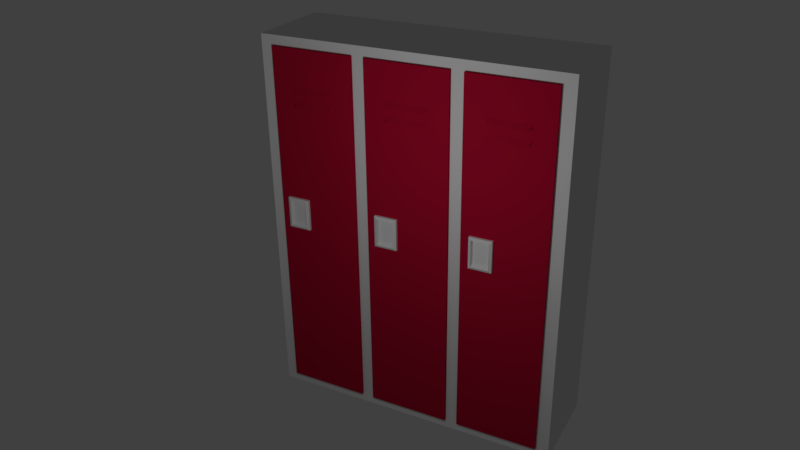 # Source: locker.blend  (saved by Blender 2.77.0; exported with 4.5.12 LTS)
import bpy
from mathutils import Matrix  # noqa: F401  (used for matrix-valued properties, if any)

bpy.ops.wm.read_factory_settings(use_empty=True)
scene = bpy.context.scene
scene.name = 'Scene'

# ---- collections
col_collection_1 = bpy.data.collections.new('Collection 1'); scene.collection.children.link(col_collection_1)

# ---- materials (node trees are filled in below, after node groups)
mat_locker_red = bpy.data.materials.new('locker red')
mat_locker_red.alpha_threshold = 0.0
mat_locker_red.use_transparent_shadow = False
mat_locker_red.diffuse_color = (0.4527, 0.00532, 0.03294, 1.0)
mat_locker_red.roughness = 0.5
mat_base_locker = bpy.data.materials.new('base locker')
mat_base_locker.alpha_threshold = 0.0
mat_base_locker.use_transparent_shadow = False
mat_base_locker.roughness = 0.5
mat_base_locker.line_color = (0.0, 0.0, 0.0, 1.0)

# ---- material node trees

# ---- world
world_world = bpy.data.worlds.new('World'); scene.world = world_world
world_world.color = (0.05088, 0.05088, 0.05088)
world_world.use_sun_shadow = False
world_world.sun_shadow_jitter_overblur = 0.0
world_world.cycles.sampling_method = 'MANUAL'

# ---- cameras
cam_camera = bpy.data.cameras.new('Camera')
cam_camera.clip_end = 100.0
cam_camera.lens = 35.0
cam_camera.sensor_width = 32.0
cam_camera.sensor_height = 18.0
cam_camera.ortho_scale = 7.314
cam_camera.dof.focus_distance = 0.0
cam_camera.dof.aperture_fstop = 128.0

# ---- lights
light_lamp = bpy.data.lights.new('Lamp', 'POINT')
light_lamp.transmission_factor = 0.0
light_lamp.cutoff_distance = 30.0
light_lamp.energy = 100.0
light_lamp.shadow_buffer_clip_start = 1.001
light_lamp.shadow_soft_size = 0.1
light_lamp.shadow_maximum_resolution = 0.006
light_lamp.use_absolute_resolution = True

# ---- meshes
me_cube_009 = bpy.data.meshes.new('Cube.009')
me_cube_009.from_pydata([(-0.6845, 0.7276, -0.729), (-0.6845, 0.7276, 0.729), (-1.0, 1.0, -1.0), (-1.0, 1.0, 1.0), (0.6845, 0.7276, -0.729), (0.6845, 0.7276, 0.729), (1.0, 1.0, -1.0), (1.0, 1.0, 1.0), (-0.7529, -0.5, 0.8499), (-1.0, 0.0, 1.0), (-1.0, 0.0, -1.0), (-0.7529, -0.5, -0.8499), (1.0, 0.0, 1.0), (0.7529, -0.5, 0.8499), (0.7529, -0.5, -0.8499), (1.0, 0.0, -1.0)], [], [(12, 7, 3, 9), (3, 7, 6, 2), (13, 5, 4, 14), (5, 1, 0, 4), (7, 12, 15, 6), (5, 13, 8, 1), (13, 12, 9, 8), (0, 11, 14, 4), (11, 10, 15, 14), (10, 2, 6, 15), (12, 13, 14, 15), (1, 8, 11, 0), (8, 9, 10, 11), (9, 3, 2, 10)])
me_cube_009.use_remesh_preserve_volume = False
me_cube_009.use_remesh_preserve_attributes = False
me_cube_009.use_mirror_vertex_groups = False
me_cube_009.update()
me_cube_008 = bpy.data.meshes.new('Cube.008')
me_cube_008.from_pydata([(-0.6845, 0.7276, -0.729), (-0.6845, 0.7276, 0.729), (-1.0, 1.0, -1.0), (-1.0, 1.0, 1.0), (0.6845, 0.7276, -0.729), (0.6845, 0.7276, 0.729), (1.0, 1.0, -1.0), (1.0, 1.0, 1.0), (-0.7529, -0.5, 0.8499), (-1.0, 0.0, 1.0), (-1.0, 0.0, -1.0), (-0.7529, -0.5, -0.8499), (1.0, 0.0, 1.0), (0.7529, -0.5, 0.8499), (0.7529, -0.5, -0.8499), (1.0, 0.0, -1.0)], [], [(12, 7, 3, 9), (3, 7, 6, 2), (13, 5, 4, 14), (5, 1, 0, 4), (7, 12, 15, 6), (5, 13, 8, 1), (13, 12, 9, 8), (0, 11, 14, 4), (11, 10, 15, 14), (10, 2, 6, 15), (12, 13, 14, 15), (1, 8, 11, 0), (8, 9, 10, 11), (9, 3, 2, 10)])
me_cube_008.use_remesh_preserve_volume = False
me_cube_008.use_remesh_preserve_attributes = False
me_cube_008.use_mirror_vertex_groups = False
me_cube_008.update()
me_cube_007 = bpy.data.meshes.new('Cube.007')
me_cube_007.from_pydata([(1.0, 1.0, -1.0), (1.0, -1.0, -1.0), (-1.0, -1.0, -1.0), (-1.0, 1.0, -1.0), (1.0, 1.0, 1.0), (1.0, -1.0, 1.0), (-1.0, -1.0, 1.0), (-1.0, 1.0, 1.0), (0.5, 1.0, -1.0), (1.788e-07, 1.0, -1.0), (-0.5, 1.0, -1.0), (0.5, -1.0, -1.0), (-5.96e-08, -1.0, -1.0), (-0.5, -1.0, -1.0), (0.5, 1.0, 1.0), (2.384e-07, 1.0, 1.0), (-0.5, 1.0, 1.0), (0.5, -1.0, 1.0), (-5.364e-07, -1.0, 1.0), (-0.5, -1.0, 1.0), (1.0, 1.0, 0.803), (1.0, -1.0, 0.803), (-1.0, -1.0, 0.803), (-1.0, 1.0, 0.803), (0.5, 1.0, 0.803), (2.325e-07, 1.0, 0.803), (-0.5, 1.0, 0.803), (0.5, -1.0, 0.803), (-0.5, -1.0, 0.803), (0.5, -1.0, -0.8224), (-0.5, -1.0, -0.8224), (1.0, 1.0, -0.8224), (1.0, -1.0, -0.8224), (-1.0, -1.0, -0.8224), (-1.0, 1.0, -0.8224), (0.5, 1.0, -0.8224), (1.841e-07, 1.0, -0.8224), (-0.5, 1.0, -0.8224), (1.0, 1.0, 0.6493), (1.0, -1.0, 0.6493), (-1.0, -1.0, 0.6493), (-1.0, 1.0, 0.6493), (0.5, 1.0, 0.6493), (2.28e-07, 1.0, 0.6493), (-0.5, 1.0, 0.6493), (0.5, -1.0, 0.6493), (-0.5, -1.0, 0.6493), (1.0, 1.0, 0.7261), (1.0, -1.0, 0.7261), (-1.0, -1.0, 0.7261), (-1.0, 1.0, 0.7261), (0.5, 1.0, 0.7261), (2.303e-07, 1.0, 0.7261), (-0.5, 1.0, 0.7261), (0.5, -1.0, 0.7261), (-0.5, -1.0, 0.7261), (1.0, 1.0, 0.7518), (1.0, 1.0, 0.7774), (1.0, -1.0, 0.7518), (1.0, -1.0, 0.7774), (-1.0, -1.0, 0.7518), (-1.0, -1.0, 0.7774), (-1.0, 1.0, 0.7518), (-1.0, 1.0, 0.7774), (0.5, 1.0, 0.7518), (0.5, 1.0, 0.7774), (2.31e-07, 1.0, 0.7518), (2.318e-07, 1.0, 0.7774), (-0.5, 1.0, 0.7518), (-0.5, 1.0, 0.7774), (0.5, -1.0, 0.7774), (0.5, -1.0, 0.7518), (-0.5, -1.0, 0.7774), (-0.5, -1.0, 0.7518), (0.5, -1.0, 0.7005), (0.5, -1.0, 0.6749), (-0.5, -1.0, 0.7005), (-0.5, -1.0, 0.6749), (1.0, 1.0, 0.6749), (1.0, 1.0, 0.7005), (1.0, -1.0, 0.6749), (1.0, -1.0, 0.7005), (-1.0, -1.0, 0.6749), (-1.0, -1.0, 0.7005), (-1.0, 1.0, 0.6749), (-1.0, 1.0, 0.7005), (0.5, 1.0, 0.6749), (0.5, 1.0, 0.7005), (2.287e-07, 1.0, 0.6749), (2.295e-07, 1.0, 0.7005), (-0.5, 1.0, 0.6749), (-0.5, 1.0, 0.7005), (-0.4984, -1.0, 0.803), (-0.4319, -1.0, -0.8224), (-0.4319, -1.0, 0.6493), (-0.4319, -1.0, 0.7261), (-0.4319, -1.599, 0.7742), (-0.4319, -1.0, 0.7738), (-0.4319, -1.571, 0.6972), (-0.4319, -1.0, 0.6955), (0.4995, -1.0, 0.803), (0.4298, -1.0, -0.8224), (0.4298, -1.0, 0.6493), (0.4298, -1.0, 0.7261), (0.4298, -1.599, 0.7742), (0.4298, -1.0, 0.7738), (0.4298, -1.571, 0.6972), (0.4298, -1.0, 0.6955)], [], [(10, 13, 2, 3), (16, 7, 6, 19), (20, 4, 5, 21), (28, 19, 6, 22), (22, 6, 7, 23), (37, 10, 3, 34), (31, 0, 8, 35), (35, 8, 9, 36), (36, 9, 10, 37), (21, 5, 17, 27), (4, 14, 17, 5), (14, 15, 18, 17), (15, 16, 19, 18), (0, 1, 11, 8), (8, 11, 12, 9), (9, 12, 13, 10), (29, 101, 93, 30, 13, 12, 11), (18, 19, 28, 92, 100, 27, 17), (59, 21, 27, 70), (15, 25, 26, 16), (14, 24, 25, 15), (4, 20, 24, 14), (16, 26, 23, 7), (61, 22, 23, 63), (72, 28, 22, 61), (57, 20, 21, 59), (0, 31, 32, 1), (13, 30, 33, 2), (2, 33, 34, 3), (1, 32, 29, 11), (94, 46, 30, 93), (43, 36, 37, 44), (42, 35, 36, 43), (38, 31, 35, 42), (44, 37, 34, 41), (90, 44, 41, 84), (78, 38, 42, 86), (86, 42, 43, 88), (88, 43, 44, 90), (99, 77, 46, 94), (31, 38, 39, 32), (30, 46, 40, 33), (33, 40, 41, 34), (32, 39, 45, 29), (97, 73, 55, 95), (66, 52, 53, 68), (64, 51, 52, 66), (56, 47, 51, 64), (68, 53, 50, 62), (79, 47, 48, 81), (76, 55, 49, 83), (83, 49, 50, 85), (81, 48, 54, 74), (26, 69, 63, 23), (69, 68, 62, 63), (20, 57, 65, 24), (57, 56, 64, 65), (24, 65, 67, 25), (65, 64, 66, 67), (25, 67, 69, 26), (67, 66, 68, 69), (92, 28, 72, 96), (96, 72, 73, 97), (47, 56, 58, 48), (56, 57, 59, 58), (55, 73, 60, 49), (73, 72, 61, 60), (49, 60, 62, 50), (60, 61, 63, 62), (48, 58, 71, 54), (58, 59, 70, 71), (39, 80, 75, 45), (80, 81, 74, 75), (40, 82, 84, 41), (82, 83, 85, 84), (46, 77, 82, 40), (77, 76, 83, 82), (38, 78, 80, 39), (78, 79, 81, 80), (95, 55, 76, 98), (98, 76, 77, 99), (52, 89, 91, 53), (89, 88, 90, 91), (51, 87, 89, 52), (87, 86, 88, 89), (47, 79, 87, 51), (79, 78, 86, 87), (53, 91, 85, 50), (91, 90, 84, 85), (106, 98, 99, 107), (103, 95, 98, 106), (104, 96, 97, 105), (100, 92, 96, 104), (105, 97, 95, 103), (107, 99, 94, 102), (102, 94, 93, 101), (45, 102, 101, 29), (75, 107, 102, 45), (71, 105, 103, 54), (27, 100, 104, 70), (70, 104, 105, 71), (54, 103, 106, 74), (74, 106, 107, 75)])
me_cube_007.polygons.foreach_set('material_index', [1, 1, 1, 1, 1, 1, 1, 1, 1, 1, 1, 1, 1, 1, 1, 1, 1, 1, 1, 1, 1, 1, 1, 1, 1, 1, 1, 1, 1, 1, 1, 1, 1, 1, 1, 1, 1, 1, 1, 1, 1, 1, 1, 1, 1, 1, 1, 1, 1, 1, 1, 1, 1, 1, 1, 1, 1, 1, 1, 1, 1, 1, 1, 1, 1, 1, 1, 1, 1, 1, 1, 1, 1, 1, 1, 1, 1, 1, 1, 1, 1, 1, 1, 1, 1, 1, 1, 1, 1, 1, 1, 1, 1, 1, 1, 1, 1, 1, 1, 1, 1, 1, 1])
me_cube_007.materials.append(None)
me_cube_007.materials.append(mat_locker_red)
me_cube_007.use_remesh_preserve_volume = False
me_cube_007.use_remesh_preserve_attributes = False
me_cube_007.use_mirror_vertex_groups = False
me_cube_007.update()
me_cube_006 = bpy.data.meshes.new('Cube.006')
me_cube_006.from_pydata([(1.0, 1.0, -1.0), (1.0, -1.0, -1.0), (-1.0, -1.0, -1.0), (-1.0, 1.0, -1.0), (1.0, 1.0, 1.0), (1.0, -1.0, 1.0), (-1.0, -1.0, 1.0), (-1.0, 1.0, 1.0), (0.5, 1.0, -1.0), (1.788e-07, 1.0, -1.0), (-0.5, 1.0, -1.0), (0.5, -1.0, -1.0), (-5.96e-08, -1.0, -1.0), (-0.5, -1.0, -1.0), (0.5, 1.0, 1.0), (2.384e-07, 1.0, 1.0), (-0.5, 1.0, 1.0), (0.5, -1.0, 1.0), (-5.364e-07, -1.0, 1.0), (-0.5, -1.0, 1.0), (1.0, 1.0, 0.803), (1.0, -1.0, 0.803), (-1.0, -1.0, 0.803), (-1.0, 1.0, 0.803), (0.5, 1.0, 0.803), (2.325e-07, 1.0, 0.803), (-0.5, 1.0, 0.803), (0.5, -1.0, 0.803), (-0.5, -1.0, 0.803), (0.5, -1.0, -0.8224), (-0.5, -1.0, -0.8224), (1.0, 1.0, -0.8224), (1.0, -1.0, -0.8224), (-1.0, -1.0, -0.8224), (-1.0, 1.0, -0.8224), (0.5, 1.0, -0.8224), (1.841e-07, 1.0, -0.8224), (-0.5, 1.0, -0.8224), (1.0, 1.0, 0.6493), (1.0, -1.0, 0.6493), (-1.0, -1.0, 0.6493), (-1.0, 1.0, 0.6493), (0.5, 1.0, 0.6493), (2.28e-07, 1.0, 0.6493), (-0.5, 1.0, 0.6493), (0.5, -1.0, 0.6493), (-0.5, -1.0, 0.6493), (1.0, 1.0, 0.7261), (1.0, -1.0, 0.7261), (-1.0, -1.0, 0.7261), (-1.0, 1.0, 0.7261), (0.5, 1.0, 0.7261), (2.303e-07, 1.0, 0.7261), (-0.5, 1.0, 0.7261), (0.5, -1.0, 0.7261), (-0.5, -1.0, 0.7261), (1.0, 1.0, 0.7518), (1.0, 1.0, 0.7774), (1.0, -1.0, 0.7518), (1.0, -1.0, 0.7774), (-1.0, -1.0, 0.7518), (-1.0, -1.0, 0.7774), (-1.0, 1.0, 0.7518), (-1.0, 1.0, 0.7774), (0.5, 1.0, 0.7518), (0.5, 1.0, 0.7774), (2.31e-07, 1.0, 0.7518), (2.318e-07, 1.0, 0.7774), (-0.5, 1.0, 0.7518), (-0.5, 1.0, 0.7774), (0.5, -1.0, 0.7774), (0.5, -1.0, 0.7518), (-0.5, -1.0, 0.7774), (-0.5, -1.0, 0.7518), (0.5, -1.0, 0.7005), (0.5, -1.0, 0.6749), (-0.5, -1.0, 0.7005), (-0.5, -1.0, 0.6749), (1.0, 1.0, 0.6749), (1.0, 1.0, 0.7005), (1.0, -1.0, 0.6749), (1.0, -1.0, 0.7005), (-1.0, -1.0, 0.6749), (-1.0, -1.0, 0.7005), (-1.0, 1.0, 0.6749), (-1.0, 1.0, 0.7005), (0.5, 1.0, 0.6749), (0.5, 1.0, 0.7005), (2.287e-07, 1.0, 0.6749), (2.295e-07, 1.0, 0.7005), (-0.5, 1.0, 0.6749), (-0.5, 1.0, 0.7005), (-0.4984, -1.0, 0.803), (-0.4319, -1.0, -0.8224), (-0.4319, -1.0, 0.6493), (-0.4319, -1.0, 0.7261), (-0.4319, -1.599, 0.7742), (-0.4319, -1.0, 0.7738), (-0.4319, -1.571, 0.6972), (-0.4319, -1.0, 0.6955), (0.4995, -1.0, 0.803), (0.4298, -1.0, -0.8224), (0.4298, -1.0, 0.6493), (0.4298, -1.0, 0.7261), (0.4298, -1.599, 0.7742), (0.4298, -1.0, 0.7738), (0.4298, -1.571, 0.6972), (0.4298, -1.0, 0.6955)], [], [(10, 13, 2, 3), (16, 7, 6, 19), (20, 4, 5, 21), (28, 19, 6, 22), (22, 6, 7, 23), (37, 10, 3, 34), (31, 0, 8, 35), (35, 8, 9, 36), (36, 9, 10, 37), (21, 5, 17, 27), (4, 14, 17, 5), (14, 15, 18, 17), (15, 16, 19, 18), (0, 1, 11, 8), (8, 11, 12, 9), (9, 12, 13, 10), (29, 101, 93, 30, 13, 12, 11), (18, 19, 28, 92, 100, 27, 17), (59, 21, 27, 70), (15, 25, 26, 16), (14, 24, 25, 15), (4, 20, 24, 14), (16, 26, 23, 7), (61, 22, 23, 63), (72, 28, 22, 61), (57, 20, 21, 59), (0, 31, 32, 1), (13, 30, 33, 2), (2, 33, 34, 3), (1, 32, 29, 11), (94, 46, 30, 93), (43, 36, 37, 44), (42, 35, 36, 43), (38, 31, 35, 42), (44, 37, 34, 41), (90, 44, 41, 84), (78, 38, 42, 86), (86, 42, 43, 88), (88, 43, 44, 90), (99, 77, 46, 94), (31, 38, 39, 32), (30, 46, 40, 33), (33, 40, 41, 34), (32, 39, 45, 29), (97, 73, 55, 95), (66, 52, 53, 68), (64, 51, 52, 66), (56, 47, 51, 64), (68, 53, 50, 62), (79, 47, 48, 81), (76, 55, 49, 83), (83, 49, 50, 85), (81, 48, 54, 74), (26, 69, 63, 23), (69, 68, 62, 63), (20, 57, 65, 24), (57, 56, 64, 65), (24, 65, 67, 25), (65, 64, 66, 67), (25, 67, 69, 26), (67, 66, 68, 69), (92, 28, 72, 96), (96, 72, 73, 97), (47, 56, 58, 48), (56, 57, 59, 58), (55, 73, 60, 49), (73, 72, 61, 60), (49, 60, 62, 50), (60, 61, 63, 62), (48, 58, 71, 54), (58, 59, 70, 71), (39, 80, 75, 45), (80, 81, 74, 75), (40, 82, 84, 41), (82, 83, 85, 84), (46, 77, 82, 40), (77, 76, 83, 82), (38, 78, 80, 39), (78, 79, 81, 80), (95, 55, 76, 98), (98, 76, 77, 99), (52, 89, 91, 53), (89, 88, 90, 91), (51, 87, 89, 52), (87, 86, 88, 89), (47, 79, 87, 51), (79, 78, 86, 87), (53, 91, 85, 50), (91, 90, 84, 85), (106, 98, 99, 107), (103, 95, 98, 106), (104, 96, 97, 105), (100, 92, 96, 104), (105, 97, 95, 103), (107, 99, 94, 102), (102, 94, 93, 101), (45, 102, 101, 29), (75, 107, 102, 45), (71, 105, 103, 54), (27, 100, 104, 70), (70, 104, 105, 71), (54, 103, 106, 74), (74, 106, 107, 75)])
me_cube_006.polygons.foreach_set('material_index', [1, 1, 1, 1, 1, 1, 1, 1, 1, 1, 1, 1, 1, 1, 1, 1, 1, 1, 1, 1, 1, 1, 1, 1, 1, 1, 1, 1, 1, 1, 1, 1, 1, 1, 1, 1, 1, 1, 1, 1, 1, 1, 1, 1, 1, 1, 1, 1, 1, 1, 1, 1, 1, 1, 1, 1, 1, 1, 1, 1, 1, 1, 1, 1, 1, 1, 1, 1, 1, 1, 1, 1, 1, 1, 1, 1, 1, 1, 1, 1, 1, 1, 1, 1, 1, 1, 1, 1, 1, 1, 1, 1, 1, 1, 1, 1, 1, 1, 1, 1, 1, 1, 1])
me_cube_006.materials.append(None)
me_cube_006.materials.append(mat_locker_red)
me_cube_006.use_remesh_preserve_volume = False
me_cube_006.use_remesh_preserve_attributes = False
me_cube_006.use_mirror_vertex_groups = False
me_cube_006.update()
me_cube_003 = bpy.data.meshes.new('Cube.003')
me_cube_003.from_pydata([(-0.6845, 0.7276, -0.729), (-0.6845, 0.7276, 0.729), (-1.0, 1.0, -1.0), (-1.0, 1.0, 1.0), (0.6845, 0.7276, -0.729), (0.6845, 0.7276, 0.729), (1.0, 1.0, -1.0), (1.0, 1.0, 1.0), (-0.7529, -0.5, 0.8499), (-1.0, 0.0, 1.0), (-1.0, 0.0, -1.0), (-0.7529, -0.5, -0.8499), (1.0, 0.0, 1.0), (0.7529, -0.5, 0.8499), (0.7529, -0.5, -0.8499), (1.0, 0.0, -1.0)], [], [(12, 7, 3, 9), (3, 7, 6, 2), (13, 5, 4, 14), (5, 1, 0, 4), (7, 12, 15, 6), (5, 13, 8, 1), (13, 12, 9, 8), (0, 11, 14, 4), (11, 10, 15, 14), (10, 2, 6, 15), (12, 13, 14, 15), (1, 8, 11, 0), (8, 9, 10, 11), (9, 3, 2, 10)])
me_cube_003.use_remesh_preserve_volume = False
me_cube_003.use_remesh_preserve_attributes = False
me_cube_003.use_mirror_vertex_groups = False
me_cube_003.update()
me_cube_001 = bpy.data.meshes.new('Cube.001')
me_cube_001.from_pydata([(1.0, 1.0, -1.0), (1.0, -1.0, -1.0), (-1.0, -1.0, -1.0), (-1.0, 1.0, -1.0), (1.0, 1.0, 1.0), (1.0, -1.0, 1.0), (-1.0, -1.0, 1.0), (-1.0, 1.0, 1.0), (0.5, 1.0, -1.0), (1.788e-07, 1.0, -1.0), (-0.5, 1.0, -1.0), (0.5, -1.0, -1.0), (-5.96e-08, -1.0, -1.0), (-0.5, -1.0, -1.0), (0.5, 1.0, 1.0), (2.384e-07, 1.0, 1.0), (-0.5, 1.0, 1.0), (0.5, -1.0, 1.0), (-5.364e-07, -1.0, 1.0), (-0.5, -1.0, 1.0), (1.0, 1.0, 0.803), (1.0, -1.0, 0.803), (-1.0, -1.0, 0.803), (-1.0, 1.0, 0.803), (0.5, 1.0, 0.803), (2.325e-07, 1.0, 0.803), (-0.5, 1.0, 0.803), (0.5, -1.0, 0.803), (-0.5, -1.0, 0.803), (0.5, -1.0, -0.8224), (-0.5, -1.0, -0.8224), (1.0, 1.0, -0.8224), (1.0, -1.0, -0.8224), (-1.0, -1.0, -0.8224), (-1.0, 1.0, -0.8224), (0.5, 1.0, -0.8224), (1.841e-07, 1.0, -0.8224), (-0.5, 1.0, -0.8224), (1.0, 1.0, 0.6493), (1.0, -1.0, 0.6493), (-1.0, -1.0, 0.6493), (-1.0, 1.0, 0.6493), (0.5, 1.0, 0.6493), (2.28e-07, 1.0, 0.6493), (-0.5, 1.0, 0.6493), (0.5, -1.0, 0.6493), (-0.5, -1.0, 0.6493), (1.0, 1.0, 0.7261), (1.0, -1.0, 0.7261), (-1.0, -1.0, 0.7261), (-1.0, 1.0, 0.7261), (0.5, 1.0, 0.7261), (2.303e-07, 1.0, 0.7261), (-0.5, 1.0, 0.7261), (0.5, -1.0, 0.7261), (-0.5, -1.0, 0.7261), (1.0, 1.0, 0.7518), (1.0, 1.0, 0.7774), (1.0, -1.0, 0.7518), (1.0, -1.0, 0.7774), (-1.0, -1.0, 0.7518), (-1.0, -1.0, 0.7774), (-1.0, 1.0, 0.7518), (-1.0, 1.0, 0.7774), (0.5, 1.0, 0.7518), (0.5, 1.0, 0.7774), (2.31e-07, 1.0, 0.7518), (2.318e-07, 1.0, 0.7774), (-0.5, 1.0, 0.7518), (-0.5, 1.0, 0.7774), (0.5, -1.0, 0.7774), (0.5, -1.0, 0.7518), (-0.5, -1.0, 0.7774), (-0.5, -1.0, 0.7518), (0.5, -1.0, 0.7005), (0.5, -1.0, 0.6749), (-0.5, -1.0, 0.7005), (-0.5, -1.0, 0.6749), (1.0, 1.0, 0.6749), (1.0, 1.0, 0.7005), (1.0, -1.0, 0.6749), (1.0, -1.0, 0.7005), (-1.0, -1.0, 0.6749), (-1.0, -1.0, 0.7005), (-1.0, 1.0, 0.6749), (-1.0, 1.0, 0.7005), (0.5, 1.0, 0.6749), (0.5, 1.0, 0.7005), (2.287e-07, 1.0, 0.6749), (2.295e-07, 1.0, 0.7005), (-0.5, 1.0, 0.6749), (-0.5, 1.0, 0.7005), (-0.4984, -1.0, 0.803), (-0.4319, -1.0, -0.8224), (-0.4319, -1.0, 0.6493), (-0.4319, -1.0, 0.7261), (-0.4319, -1.599, 0.7742), (-0.4319, -1.0, 0.7738), (-0.4319, -1.571, 0.6972), (-0.4319, -1.0, 0.6955), (0.4995, -1.0, 0.803), (0.4298, -1.0, -0.8224), (0.4298, -1.0, 0.6493), (0.4298, -1.0, 0.7261), (0.4298, -1.599, 0.7742), (0.4298, -1.0, 0.7738), (0.4298, -1.571, 0.6972), (0.4298, -1.0, 0.6955)], [], [(10, 13, 2, 3), (16, 7, 6, 19), (20, 4, 5, 21), (28, 19, 6, 22), (22, 6, 7, 23), (37, 10, 3, 34), (31, 0, 8, 35), (35, 8, 9, 36), (36, 9, 10, 37), (21, 5, 17, 27), (4, 14, 17, 5), (14, 15, 18, 17), (15, 16, 19, 18), (0, 1, 11, 8), (8, 11, 12, 9), (9, 12, 13, 10), (29, 101, 93, 30, 13, 12, 11), (18, 19, 28, 92, 100, 27, 17), (59, 21, 27, 70), (15, 25, 26, 16), (14, 24, 25, 15), (4, 20, 24, 14), (16, 26, 23, 7), (61, 22, 23, 63), (72, 28, 22, 61), (57, 20, 21, 59), (0, 31, 32, 1), (13, 30, 33, 2), (2, 33, 34, 3), (1, 32, 29, 11), (94, 46, 30, 93), (43, 36, 37, 44), (42, 35, 36, 43), (38, 31, 35, 42), (44, 37, 34, 41), (90, 44, 41, 84), (78, 38, 42, 86), (86, 42, 43, 88), (88, 43, 44, 90), (99, 77, 46, 94), (31, 38, 39, 32), (30, 46, 40, 33), (33, 40, 41, 34), (32, 39, 45, 29), (97, 73, 55, 95), (66, 52, 53, 68), (64, 51, 52, 66), (56, 47, 51, 64), (68, 53, 50, 62), (79, 47, 48, 81), (76, 55, 49, 83), (83, 49, 50, 85), (81, 48, 54, 74), (26, 69, 63, 23), (69, 68, 62, 63), (20, 57, 65, 24), (57, 56, 64, 65), (24, 65, 67, 25), (65, 64, 66, 67), (25, 67, 69, 26), (67, 66, 68, 69), (92, 28, 72, 96), (96, 72, 73, 97), (47, 56, 58, 48), (56, 57, 59, 58), (55, 73, 60, 49), (73, 72, 61, 60), (49, 60, 62, 50), (60, 61, 63, 62), (48, 58, 71, 54), (58, 59, 70, 71), (39, 80, 75, 45), (80, 81, 74, 75), (40, 82, 84, 41), (82, 83, 85, 84), (46, 77, 82, 40), (77, 76, 83, 82), (38, 78, 80, 39), (78, 79, 81, 80), (95, 55, 76, 98), (98, 76, 77, 99), (52, 89, 91, 53), (89, 88, 90, 91), (51, 87, 89, 52), (87, 86, 88, 89), (47, 79, 87, 51), (79, 78, 86, 87), (53, 91, 85, 50), (91, 90, 84, 85), (106, 98, 99, 107), (103, 95, 98, 106), (104, 96, 97, 105), (100, 92, 96, 104), (105, 97, 95, 103), (107, 99, 94, 102), (102, 94, 93, 101), (45, 102, 101, 29), (75, 107, 102, 45), (71, 105, 103, 54), (27, 100, 104, 70), (70, 104, 105, 71), (54, 103, 106, 74), (74, 106, 107, 75)])
me_cube_001.polygons.foreach_set('material_index', [1, 1, 1, 1, 1, 1, 1, 1, 1, 1, 1, 1, 1, 1, 1, 1, 1, 1, 1, 1, 1, 1, 1, 1, 1, 1, 1, 1, 1, 1, 1, 1, 1, 1, 1, 1, 1, 1, 1, 1, 1, 1, 1, 1, 1, 1, 1, 1, 1, 1, 1, 1, 1, 1, 1, 1, 1, 1, 1, 1, 1, 1, 1, 1, 1, 1, 1, 1, 1, 1, 1, 1, 1, 1, 1, 1, 1, 1, 1, 1, 1, 1, 1, 1, 1, 1, 1, 1, 1, 1, 1, 1, 1, 1, 1, 1, 1, 1, 1, 1, 1, 1, 1])
me_cube_001.materials.append(None)
me_cube_001.materials.append(mat_locker_red)
me_cube_001.use_remesh_preserve_volume = False
me_cube_001.use_remesh_preserve_attributes = False
me_cube_001.use_mirror_vertex_groups = False
me_cube_001.update()
me_cube = bpy.data.meshes.new('Cube')
me_cube.from_pydata([(1.0, 1.0, -1.0), (1.0, -1.0, -1.0), (-1.0, -1.0, -1.0), (-1.0, 1.0, -1.0), (1.0, 1.0, 1.0), (1.0, -1.0, 1.0), (-1.0, -1.0, 1.0), (-1.0, 1.0, 1.0)], [], [(0, 1, 2, 3), (4, 7, 6, 5), (0, 4, 5, 1), (1, 5, 6, 2), (2, 6, 7, 3), (4, 0, 3, 7)])
me_cube.materials.append(mat_base_locker)
me_cube.materials.append(mat_locker_red)
me_cube.use_remesh_preserve_volume = False
me_cube.use_remesh_preserve_attributes = False
me_cube.use_mirror_vertex_groups = False
me_cube.update()

# ---- objects
ob_cube_007 = bpy.data.objects.new('Cube.007', me_cube_009)
ob_cube_004 = bpy.data.objects.new('Cube.004', me_cube_008)
ob_cube_002 = bpy.data.objects.new('Cube.002', me_cube_007)
ob_cube_006 = bpy.data.objects.new('Cube.006', me_cube_006)
ob_cube_005 = bpy.data.objects.new('Cube.005', me_cube_003)
ob_cube_001 = bpy.data.objects.new('Cube.001', me_cube_001)
ob_cube = bpy.data.objects.new('Cube', me_cube)
ob_lamp = bpy.data.objects.new('Lamp', light_lamp)
ob_camera = bpy.data.objects.new('Camera', cam_camera)

# ---- transforms, parenting, visibility, modifiers, constraints
ob_cube_007.location = (1.171, -0.8066, 3.266)
ob_cube_007.scale = (0.18, 0.045, 0.25)
ob_cube_007.lineart.crease_threshold = 0.0
ob_cube_004.location = (-0.3343, -0.8066, 3.266)
ob_cube_004.scale = (0.18, 0.045, 0.25)
ob_cube_004.lineart.crease_threshold = 0.0
ob_cube_002.location = (1.5, -0.7, 3.0)
ob_cube_002.scale = (0.65, 0.065, 2.85)
ob_cube_002.lock_rotations_4d = False
ob_cube_002.empty_display_type = 'ARROWS'
ob_cube_002.lineart.crease_threshold = 0.0
ob_cube_006.location = (0.0, -0.7, 3.0)
ob_cube_006.scale = (0.65, 0.065, 2.85)
ob_cube_006.lock_rotations_4d = False
ob_cube_006.empty_display_type = 'ARROWS'
ob_cube_006.lineart.crease_threshold = 0.0
ob_cube_005.location = (-1.84, -0.8066, 3.266)
ob_cube_005.scale = (0.18, 0.045, 0.25)
ob_cube_005.lineart.crease_threshold = 0.0
ob_cube_001.location = (-1.5, -0.7, 3.0)
ob_cube_001.scale = (0.65, 0.065, 2.85)
ob_cube_001.lock_rotations_4d = False
ob_cube_001.empty_display_type = 'ARROWS'
ob_cube_001.lineart.crease_threshold = 0.0
ob_cube.location = (0.0, 0.0, 3.0)
ob_cube.scale = (2.35, 0.7227, 3.0)
ob_cube.lock_rotations_4d = False
ob_cube.empty_display_type = 'ARROWS'
ob_cube.lineart.crease_threshold = 0.0
ob_lamp.location = (0.8248, -4.063, 5.1)
ob_lamp.rotation_euler = (0.6503, 0.05522, 1.866)
ob_lamp.lock_rotations_4d = False
ob_lamp.empty_display_type = 'ARROWS'
ob_lamp.color = (0.0, 0.0, 0.0, 0.0)
ob_lamp.lineart.crease_threshold = 0.0
ob_camera.location = (5.232, -10.82, 9.105)
ob_camera.rotation_euler = (1.109, 0.01082, 0.4828)
ob_camera.lock_rotations_4d = False
ob_camera.empty_display_type = 'ARROWS'
ob_camera.color = (0.0, 0.0, 0.0, 0.0)
ob_camera.display_type = 'WIRE'
ob_camera.lineart.crease_threshold = 0.0

# ---- collection membership
col_collection_1.objects.link(ob_cube_007)
col_collection_1.objects.link(ob_cube_004)
col_collection_1.objects.link(ob_cube_002)
col_collection_1.objects.link(ob_cube_006)
col_collection_1.objects.link(ob_cube_005)
col_collection_1.objects.link(ob_cube_001)
col_collection_1.objects.link(ob_cube)
col_collection_1.objects.link(ob_lamp)
col_collection_1.objects.link(ob_camera)

# ---- scene / render settings (as saved in the file)
scene.camera = ob_camera
scene.frame_start = 1; scene.frame_end = 250; scene.frame_set(1)
scene.render.engine = 'BLENDER_EEVEE_NEXT'
scene.render.resolution_percentage = 50
scene.render.dither_intensity = 0.0
scene.cycles.use_denoising = False
scene.cycles.samples = 128
scene.cycles.sampling_pattern = 'TABULATED_SOBOL'
scene.cycles.light_sampling_threshold = 0.0
scene.cycles.use_adaptive_sampling = False
scene.cycles.use_light_tree = False
scene.cycles.blur_glossy = 0.0
scene.cycles.sample_clamp_indirect = 0.0
scene.view_settings.view_transform = 'Standard'
bpy.context.view_layer.update()
